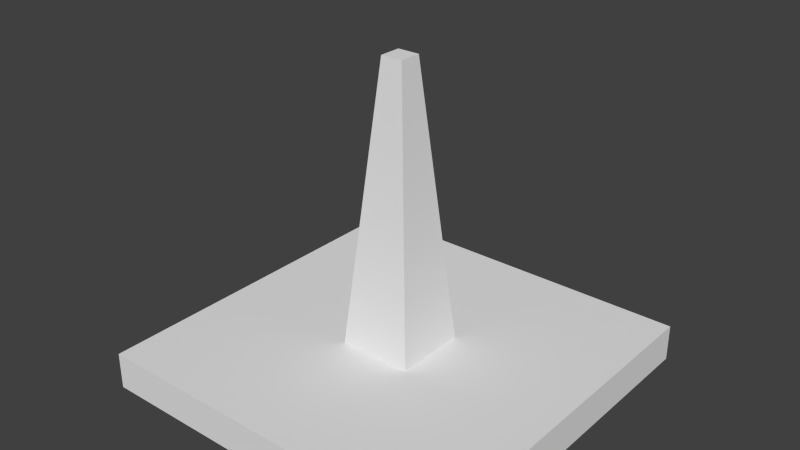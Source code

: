 # Source: sprinkler.blend  (saved by Blender 2.72.0; exported with 4.5.12 LTS)
import bpy
from mathutils import Matrix  # noqa: F401  (used for matrix-valued properties, if any)

bpy.ops.wm.read_factory_settings(use_empty=True)
scene = bpy.context.scene
scene.name = 'Scene'

# ---- collections
col_collection_1 = bpy.data.collections.new('Collection 1'); scene.collection.children.link(col_collection_1)

# ---- world
world_world = bpy.data.worlds.new('World'); scene.world = world_world
world_world.color = (0.05088, 0.05088, 0.05088)
world_world.use_sun_shadow = False
world_world.sun_shadow_jitter_overblur = 0.0
world_world.cycles.sampling_method = 'MANUAL'
world_world.cycles.sample_map_resolution = 256

# ---- meshes
me_cube_002 = bpy.data.meshes.new('Cube.002')
me_cube_002.from_pydata([(0.0, 0.0, 0.0), (0.0, 1.0, 0.0), (1.0, 1.0, 0.0), (1.0, 0.0, 0.0), (0.0, 0.0, 0.1), (0.0, 1.0, 0.1), (1.0, 1.0, 0.1), (1.0, 0.0, 0.1), (0.4, 0.4, 0.1), (0.4, 0.6, 0.1), (0.6, 0.6, 0.1), (0.6, 0.4, 0.1), (0.47, 0.47, 0.86), (0.47, 0.53, 0.86), (0.53, 0.53, 0.86), (0.53, 0.47, 0.86)], [], [(4, 5, 1, 0), (5, 6, 2, 1), (6, 7, 3, 2), (7, 4, 0, 3), (0, 1, 2, 3), (7, 6, 5, 4), (12, 13, 9, 8), (13, 14, 10, 9), (14, 15, 11, 10), (15, 12, 8, 11), (8, 9, 10, 11), (15, 14, 13, 12)])
_uv = me_cube_002.uv_layers.new(name='UVMap')
_uv.uv.foreach_set('vector', [1.0, 0.3187, 0.0, 0.3187, 0.0, -8.941e-08, 1.0, 8.941e-08, 1.0, 0.3149, 0.0, 0.3149, 0.0, -5.96e-08, 1.0, 5.96e-08, 1.0, 0.3058, 0.0, 0.3058, 0.0, -8.941e-08, 1.0, 8.941e-08, 1.0, 0.3149, 0.0, 0.3149, 0.0, -8.941e-08, 1.0, 8.941e-08, 0.0, 0.3221, 0.6808, 0.3221, 0.6808, 1.0, 0.0, 1.0, 0.0, 0.3092, 0.6839, 0.3092, 0.6839, 1.0, 0.0, 1.0, 0.7075, 0.323, 1.0, 0.323, 1.0, 1.0, 0.7075, 1.0, 0.7075, 0.323, 1.0, 0.323, 1.0, 1.0, 0.7075, 1.0, 0.7075, 0.323, 1.0, 0.323, 1.0, 1.0, 0.7075, 1.0, 0.7075, 0.323, 1.0, 0.323, 1.0, 1.0, 0.7075, 1.0, 0.0, 0.0, 1.0, 0.0, 1.0, 1.0, 0.0, 1.0, 0.7075, 0.323, 1.0, 0.323, 1.0, 1.0, 0.7075, 1.0])
me_cube_002.use_remesh_preserve_volume = False
me_cube_002.use_remesh_preserve_attributes = False
me_cube_002.use_mirror_vertex_groups = False
me_cube_002.update()

# ---- objects
ob_cube = bpy.data.objects.new('Cube', me_cube_002)

# ---- transforms, parenting, visibility, modifiers, constraints
ob_cube.location = (0.0, -1.0, 0.0)
ob_cube.lineart.crease_threshold = 0.0

# ---- collection membership
col_collection_1.objects.link(ob_cube)

# ---- scene / render settings (as saved in the file)
scene.frame_start = 1; scene.frame_end = 250; scene.frame_set(1)
scene.render.engine = 'BLENDER_EEVEE_NEXT'
scene.render.image_settings.color_mode = 'RGB'
scene.render.image_settings.compression = 90
scene.render.resolution_percentage = 50
scene.render.dither_intensity = 0.0
scene.cycles.use_denoising = False
scene.cycles.samples = 10
scene.cycles.sampling_pattern = 'TABULATED_SOBOL'
scene.cycles.light_sampling_threshold = 0.0
scene.cycles.use_adaptive_sampling = False
scene.cycles.use_light_tree = False
scene.cycles.blur_glossy = 0.0
scene.cycles.volume_bounces = 1
scene.cycles.pixel_filter_type = 'GAUSSIAN'
scene.cycles.sample_clamp_indirect = 0.0
scene.view_settings.view_transform = 'Standard'
bpy.context.view_layer.update()

# ---- added for rendering (the .blend has no active camera and no usable light): camera, sun
cam_auto = bpy.data.cameras.new('AutoCamera')
cam_auto.lens = 50.0
cam_auto.sensor_width = 36.0
cam_auto.clip_end = 1000.0
ob_auto_camera = bpy.data.objects.new('AutoCamera', cam_auto)
scene.collection.objects.link(ob_auto_camera)
ob_auto_camera.location = (2.03141, -2.33769, 1.65513)
ob_auto_camera.rotation_euler = (1.09748, -7.21219e-08, 0.694738)
scene.camera = ob_auto_camera
light_auto_sun = bpy.data.lights.new('AutoSun', 'SUN')
light_auto_sun.energy = 3.0
light_auto_sun.angle = 0.0523599
ob_auto_sun = bpy.data.objects.new('AutoSun', light_auto_sun)
scene.collection.objects.link(ob_auto_sun)
ob_auto_sun.rotation_euler = (0.872665, 0.174533, 0.523599)
bpy.context.view_layer.update()
